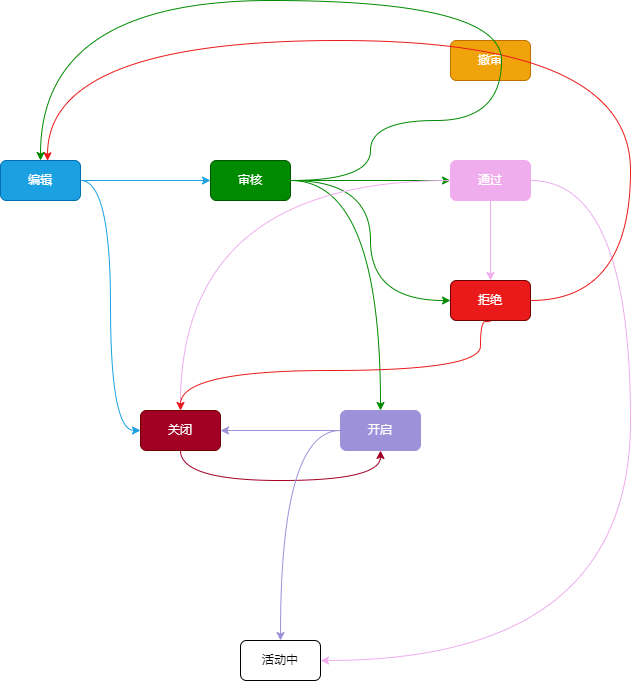

The diagram above was exported from draw.io. Its source (the exported page's mxGraphModel, read from the mxfile embedded in the PNG):
<mxGraphModel dx="1420" dy="742" grid="1" gridSize="10" guides="1" tooltips="1" connect="1" arrows="1" fold="1" page="1" pageScale="1" pageWidth="827" pageHeight="1169" math="0" shadow="0">
  <root>
    <mxCell id="0" />
    <mxCell id="1" parent="0" />
    <mxCell id="sx_tsZc-lmL9nFYdQthe-18" style="edgeStyle=orthogonalEdgeStyle;orthogonalLoop=1;jettySize=auto;html=1;exitX=1;exitY=0.5;exitDx=0;exitDy=0;entryX=0;entryY=0.5;entryDx=0;entryDy=0;strokeColor=#1ba1e2;curved=1;" parent="1" source="B1QbkqLUiKbh4a3s0XFv-1" target="B1QbkqLUiKbh4a3s0XFv-2" edge="1">
      <mxGeometry relative="1" as="geometry" />
    </mxCell>
    <mxCell id="sx_tsZc-lmL9nFYdQthe-19" style="edgeStyle=orthogonalEdgeStyle;orthogonalLoop=1;jettySize=auto;html=1;entryX=0;entryY=0.5;entryDx=0;entryDy=0;curved=1;strokeColor=#1ba1e2;" parent="1" source="B1QbkqLUiKbh4a3s0XFv-1" target="B1QbkqLUiKbh4a3s0XFv-3" edge="1">
      <mxGeometry relative="1" as="geometry" />
    </mxCell>
    <mxCell id="B1QbkqLUiKbh4a3s0XFv-1" value="编辑" style="rounded=1;whiteSpace=wrap;html=1;fillColor=#1ba1e2;strokeColor=#006EAF;fontColor=#ffffff;" parent="1" vertex="1">
      <mxGeometry x="80" y="310" width="80" height="40" as="geometry" />
    </mxCell>
    <mxCell id="sx_tsZc-lmL9nFYdQthe-9" style="edgeStyle=orthogonalEdgeStyle;orthogonalLoop=1;jettySize=auto;html=1;curved=1;strokeColor=#008a00;" parent="1" source="B1QbkqLUiKbh4a3s0XFv-2" target="sx_tsZc-lmL9nFYdQthe-2" edge="1">
      <mxGeometry relative="1" as="geometry" />
    </mxCell>
    <mxCell id="sx_tsZc-lmL9nFYdQthe-10" style="edgeStyle=orthogonalEdgeStyle;orthogonalLoop=1;jettySize=auto;html=1;entryX=0;entryY=0.5;entryDx=0;entryDy=0;curved=1;strokeColor=#008a00;" parent="1" source="B1QbkqLUiKbh4a3s0XFv-2" target="sx_tsZc-lmL9nFYdQthe-4" edge="1">
      <mxGeometry relative="1" as="geometry" />
    </mxCell>
    <mxCell id="sx_tsZc-lmL9nFYdQthe-13" style="edgeStyle=orthogonalEdgeStyle;orthogonalLoop=1;jettySize=auto;html=1;curved=1;strokeColor=#008a00;" parent="1" source="B1QbkqLUiKbh4a3s0XFv-2" target="sx_tsZc-lmL9nFYdQthe-5" edge="1">
      <mxGeometry relative="1" as="geometry" />
    </mxCell>
    <mxCell id="B1QbkqLUiKbh4a3s0XFv-2" value="审核" style="rounded=1;whiteSpace=wrap;html=1;fillColor=#008a00;strokeColor=#005700;fontColor=#ffffff;" parent="1" vertex="1">
      <mxGeometry x="290" y="310" width="80" height="40" as="geometry" />
    </mxCell>
    <mxCell id="sx_tsZc-lmL9nFYdQthe-1" value="撤审" style="rounded=1;whiteSpace=wrap;html=1;fillColor=#f0a30a;strokeColor=#BD7000;fontColor=#ffffff;" parent="1" vertex="1">
      <mxGeometry x="530" y="190" width="80" height="40" as="geometry" />
    </mxCell>
    <mxCell id="sx_tsZc-lmL9nFYdQthe-17" style="edgeStyle=orthogonalEdgeStyle;orthogonalLoop=1;jettySize=auto;html=1;entryX=0.5;entryY=1;entryDx=0;entryDy=0;strokeColor=#a20025;curved=1;" parent="1" source="B1QbkqLUiKbh4a3s0XFv-3" target="sx_tsZc-lmL9nFYdQthe-5" edge="1">
      <mxGeometry relative="1" as="geometry">
        <Array as="points">
          <mxPoint x="260" y="630" />
          <mxPoint x="460" y="630" />
        </Array>
      </mxGeometry>
    </mxCell>
    <mxCell id="B1QbkqLUiKbh4a3s0XFv-3" value="关闭" style="rounded=1;whiteSpace=wrap;html=1;fillColor=#a20025;strokeColor=#6F0000;fontColor=#ffffff;" parent="1" vertex="1">
      <mxGeometry x="220" y="560" width="80" height="40" as="geometry" />
    </mxCell>
    <mxCell id="sx_tsZc-lmL9nFYdQthe-22" style="edgeStyle=orthogonalEdgeStyle;rounded=0;orthogonalLoop=1;jettySize=auto;html=1;entryX=0.5;entryY=0;entryDx=0;entryDy=0;strokeColor=#f0adee;" parent="1" source="sx_tsZc-lmL9nFYdQthe-2" target="sx_tsZc-lmL9nFYdQthe-4" edge="1">
      <mxGeometry relative="1" as="geometry" />
    </mxCell>
    <mxCell id="sx_tsZc-lmL9nFYdQthe-24" style="edgeStyle=orthogonalEdgeStyle;orthogonalLoop=1;jettySize=auto;html=1;strokeColor=#f0adee;curved=1;" parent="1" source="sx_tsZc-lmL9nFYdQthe-2" target="sx_tsZc-lmL9nFYdQthe-14" edge="1">
      <mxGeometry relative="1" as="geometry">
        <mxPoint x="660" y="840" as="targetPoint" />
        <Array as="points">
          <mxPoint x="710" y="330" />
          <mxPoint x="710" y="810" />
        </Array>
      </mxGeometry>
    </mxCell>
    <mxCell id="sx_tsZc-lmL9nFYdQthe-25" style="edgeStyle=orthogonalEdgeStyle;orthogonalLoop=1;jettySize=auto;html=1;curved=1;strokeColor=#f0adee;" parent="1" source="sx_tsZc-lmL9nFYdQthe-2" target="B1QbkqLUiKbh4a3s0XFv-3" edge="1">
      <mxGeometry relative="1" as="geometry" />
    </mxCell>
    <mxCell id="sx_tsZc-lmL9nFYdQthe-2" value="通过" style="rounded=1;whiteSpace=wrap;html=1;fillColor=#f0adee;fontColor=#ffffff;strokeColor=#f0adee;" parent="1" vertex="1">
      <mxGeometry x="530" y="310" width="80" height="40" as="geometry" />
    </mxCell>
    <mxCell id="sx_tsZc-lmL9nFYdQthe-20" style="edgeStyle=orthogonalEdgeStyle;orthogonalLoop=1;jettySize=auto;html=1;entryX=0.588;entryY=0.008;entryDx=0;entryDy=0;entryPerimeter=0;exitX=1;exitY=0.5;exitDx=0;exitDy=0;curved=1;strokeColor=#ea1a1a;" parent="1" source="sx_tsZc-lmL9nFYdQthe-4" target="B1QbkqLUiKbh4a3s0XFv-1" edge="1">
      <mxGeometry relative="1" as="geometry">
        <Array as="points">
          <mxPoint x="710" y="450" />
          <mxPoint x="710" y="190" />
          <mxPoint x="127" y="190" />
        </Array>
      </mxGeometry>
    </mxCell>
    <mxCell id="sx_tsZc-lmL9nFYdQthe-21" style="edgeStyle=orthogonalEdgeStyle;orthogonalLoop=1;jettySize=auto;html=1;curved=1;strokeColor=#ea1a1a;" parent="1" target="B1QbkqLUiKbh4a3s0XFv-3" edge="1">
      <mxGeometry relative="1" as="geometry">
        <mxPoint x="540" y="550" as="targetPoint" />
        <mxPoint x="569.9944134078213" y="470" as="sourcePoint" />
        <Array as="points">
          <mxPoint x="570" y="471" />
          <mxPoint x="560" y="471" />
          <mxPoint x="560" y="520" />
          <mxPoint x="260" y="520" />
        </Array>
      </mxGeometry>
    </mxCell>
    <mxCell id="sx_tsZc-lmL9nFYdQthe-4" value="拒绝" style="rounded=1;whiteSpace=wrap;html=1;fillColor=#ea1a1a;fontColor=#ffffff;strokeColor=#6F0000;" parent="1" vertex="1">
      <mxGeometry x="530" y="430" width="80" height="40" as="geometry" />
    </mxCell>
    <mxCell id="sx_tsZc-lmL9nFYdQthe-15" style="edgeStyle=orthogonalEdgeStyle;orthogonalLoop=1;jettySize=auto;html=1;entryX=0.5;entryY=0;entryDx=0;entryDy=0;curved=1;strokeColor=#9d92d9;" parent="1" source="sx_tsZc-lmL9nFYdQthe-5" target="sx_tsZc-lmL9nFYdQthe-14" edge="1">
      <mxGeometry relative="1" as="geometry" />
    </mxCell>
    <mxCell id="sx_tsZc-lmL9nFYdQthe-16" style="edgeStyle=orthogonalEdgeStyle;orthogonalLoop=1;jettySize=auto;html=1;curved=1;strokeColor=#9d92d9;" parent="1" source="sx_tsZc-lmL9nFYdQthe-5" target="B1QbkqLUiKbh4a3s0XFv-3" edge="1">
      <mxGeometry relative="1" as="geometry" />
    </mxCell>
    <mxCell id="sx_tsZc-lmL9nFYdQthe-5" value="开启" style="rounded=1;whiteSpace=wrap;html=1;fillColor=#9d92d9;strokeColor=#9d92d9;fontColor=#ffffff;" parent="1" vertex="1">
      <mxGeometry x="420" y="560" width="80" height="40" as="geometry" />
    </mxCell>
    <mxCell id="sx_tsZc-lmL9nFYdQthe-14" value="活动中" style="rounded=1;whiteSpace=wrap;html=1;" parent="1" vertex="1">
      <mxGeometry x="320" y="790" width="80" height="40" as="geometry" />
    </mxCell>
    <mxCell id="sx_tsZc-lmL9nFYdQthe-11" style="edgeStyle=orthogonalEdgeStyle;orthogonalLoop=1;jettySize=auto;html=1;entryX=0.5;entryY=0;entryDx=0;entryDy=0;curved=1;strokeColor=#008a00;" parent="1" target="B1QbkqLUiKbh4a3s0XFv-1" edge="1">
      <mxGeometry relative="1" as="geometry">
        <mxPoint x="370" y="330" as="sourcePoint" />
        <mxPoint x="579.9999999999998" y="150.0000000000001" as="targetPoint" />
        <Array as="points">
          <mxPoint x="450" y="270" />
          <mxPoint x="581" y="270" />
          <mxPoint x="581" y="150" />
          <mxPoint x="120" y="150" />
        </Array>
      </mxGeometry>
    </mxCell>
  </root>
</mxGraphModel>